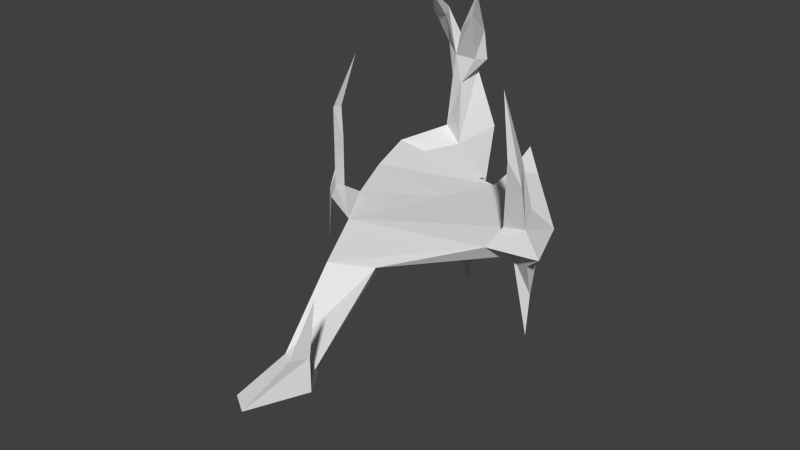 # Source: Endgame_GramCathedral.blend  (saved by Blender 2.68.0; exported with 4.5.12 LTS)
import bpy
from mathutils import Matrix  # noqa: F401  (used for matrix-valued properties, if any)

bpy.ops.wm.read_factory_settings(use_empty=True)
scene = bpy.context.scene
scene.name = 'Scene'

# ---- collections
col_collection_1 = bpy.data.collections.new('Collection 1'); scene.collection.children.link(col_collection_1)

# ---- world
world_world = bpy.data.worlds.new('World'); scene.world = world_world
world_world.color = (0.05088, 0.05088, 0.05088)
world_world.use_sun_shadow = False
world_world.sun_shadow_jitter_overblur = 0.0
world_world.cycles.sampling_method = 'MANUAL'
world_world.cycles.sample_map_resolution = 256

# ---- meshes
me_plane = bpy.data.meshes.new('Plane')
me_plane.from_pydata([(1.231, -0.8092, 8.376e-08), (-0.9503, -0.5966, 0.0), (0.2884, 1.535, 0.2816), (-1.424, 0.8213, 0.1473), (1.656, 0.03474, 0.04981), (-1.261, 0.1482, 0.04848), (0.2929, 0.685, 0.0), (-0.525, -1.287, 0.0), (0.0, 0.0, 0.0), (-0.9403, -0.9045, 0.1993), (-0.9273, -1.087, 0.2634), (-1.106, -1.005, 0.1388), (-0.9443, -0.8978, 0.8465), (-0.9313, -1.08, 0.9107), (-1.08, -0.8966, 0.475), (-0.9806, -1.112, 0.09775), (-1.058, -1.09, -0.5358), (-0.9551, -0.9094, 1.292), (-0.7964, -0.8018, 1.98), (-1.03, -0.9874, 1.228), (-0.9656, -1.041, 1.311), (0.3699, -1.809, -0.1591), (-0.174, -2.068, -0.1642), (0.5562, -3.078, -0.859), (0.02199, -3.009, -0.9013), (0.3776, -4.028, -0.9754), (0.1031, -3.849, -0.9851), (0.763, -3.349, -0.915), (1.911, -0.6849, 0.0), (1.367, -0.645, 0.252), (1.613, -0.4315, 0.4898), (1.691, -0.6624, 0.3226), (1.3, -0.661, 1.968), (1.499, -0.4961, 1.078), (1.667, -0.7509, 0.8959), (1.367, -0.4074, -0.2354), (1.604, -0.235, -0.2852), (1.647, -0.5163, -0.2435), (1.447, -0.7401, 1.159), (1.601, -0.3916, -1.294), (1.58, -0.2828, -0.6168), (1.622, -0.3711, -0.7078), (-0.07282, -0.002982, -0.1434), (-1.67, 0.3878, -0.6867), (-1.145, 0.2947, -0.3037), (-1.1, 0.3779, -0.5923), (-1.152, 1.527, 0.2314), (-0.8446, 1.411, 0.05165), (-0.5315, 1.84, 0.2817), (-1.225, 1.908, 0.3205), (-1.006, 1.451, 1.023), (-0.8561, 1.446, 0.9588), (-0.7612, 1.71, 1.114), (-1.11, 1.72, 1.23), (-1.357, 1.626, -0.5535), (-0.5927, 1.771, -0.5359), (-0.8621, 1.765, -2.368), (-1.114, 1.498, 1.491), (-0.6435, 1.46, 1.345), (-0.5402, 1.61, 1.334), (-1.267, 1.602, 1.577), (-0.9319, 1.42, 1.369), (-0.9005, 1.651, 1.4), (-0.4481, 1.103, 2.072), (-0.5108, 1.484, 1.775), (-0.647, 1.145, 1.856), (-0.2728, 0.9558, 2.435), (-1.231, 1.302, 1.964), (-0.9415, 0.8518, 2.382), (-0.9638, 1.223, 1.951), (-1.099, 1.435, 2.029), (-1.236, 1.473, 1.916), (-0.6913, 1.431, 1.801), (-1.153, 0.8735, 0.01441), (1.068, -0.06359, -0.4951), (-0.8597, -0.6326, -0.1763), (-1.141, 0.7367, -0.353), (0.4269, 1.1, -0.336), (0.2293, -1.494, -0.2418), (0.009887, -2.142, -0.4928), (0.2803, -2.699, -1.098), (0.3086, -3.615, -1.136), (0.6387, -3.244, -0.4607), (0.6718, -3.582, -0.4468), (0.8284, -3.313, 0.2579), (0.763, -3.349, -0.4575), (0.703, 1.113, 0.1352), (0.423, 1.088, -0.3261), (0.2862, 1.104, 0.07444)], [], [(5, 8, 6, 3), (1, 7, 8), (7, 0, 4, 8), (86, 2, 88), (8, 4, 6), (5, 1, 8), (9, 7, 1), (7, 10, 15), (17, 18, 20), (9, 12, 13, 10), (11, 14, 12, 9), (10, 13, 14, 11), (10, 7, 9), (11, 9, 1), (16, 11, 15), (10, 11, 15), (19, 18, 17), (14, 19, 17, 12), (20, 18, 19), (13, 20, 19, 14), (12, 17, 20, 13), (0, 7, 22, 21), (21, 22, 24), (23, 24, 26), (23, 25, 83, 82), (0, 29, 4), (29, 31, 34, 38), (0, 28, 31, 29), (30, 31, 4), (34, 33, 32), (31, 30, 33, 34), (33, 38, 32), (0, 35, 36, 4), (28, 0, 35, 37), (4, 28, 37, 36), (38, 34, 32), (30, 29, 38, 33), (35, 36, 40, 39), (37, 35, 39, 41), (36, 37, 41, 40), (40, 41, 39), (48, 49, 53, 52), (3, 46, 54), (52, 53, 60, 62, 59), (49, 46, 50, 53), (46, 47, 51, 50), (47, 48, 52, 51), (54, 46, 49), (47, 55, 48), (61, 58, 63, 65), (53, 50, 57, 60), (50, 51, 61, 57), (51, 52, 59, 58), (60, 57, 67, 71), (64, 66, 63), (58, 59, 64, 63), (59, 62, 72, 64), (62, 61, 65, 72), (70, 68, 69), (57, 61, 69, 67), (62, 60, 71, 70), (61, 62, 70, 69), (71, 67, 68), (70, 71, 68), (64, 72, 66), (72, 65, 66), (66, 65, 63), (68, 67, 69), (55, 54, 56), (47, 46, 3), (3, 73, 47), (55, 49, 48), (55, 47, 73), (3, 54, 55), (75, 7, 15), (1, 15, 11), (15, 1, 75), (75, 44, 45), (5, 44, 75), (5, 75, 1), (3, 76, 44), (5, 3, 44), (76, 43, 44), (76, 45, 43), (3, 55, 76), (76, 55, 73), (6, 73, 3), (77, 87, 6, 88, 2), (77, 2, 86), (77, 4, 36), (21, 35, 0), (21, 78, 35), (78, 22, 7), (42, 7, 75), (45, 42, 75), (78, 42, 74), (42, 78, 7), (76, 42, 45), (42, 76, 73), (42, 73, 6), (42, 6, 87, 77), (77, 74, 42), (74, 77, 36), (74, 35, 78), (35, 74, 36), (23, 79, 78), (23, 78, 21), (21, 79, 78), (79, 22, 78), (22, 79, 24), (24, 79, 80), (24, 80, 26), (26, 80, 81), (83, 84, 82), (83, 85, 84), (85, 82, 84), (27, 23, 82, 85), (25, 27, 85, 83), (44, 43, 45), (54, 49, 56), (51, 58, 61), (4, 77, 86), (4, 86, 88, 6), (54, 49, 55), (23, 21, 24), (26, 81, 25), (82, 27, 23), (80, 27, 81), (27, 80, 23), (25, 81, 27), (31, 28, 4), (4, 29, 30), (25, 23, 26), (79, 23, 80)])
_uv = me_plane.uv_layers.new(name='UVMap')
_uv.uv.foreach_set('vector', [0.0, 0.0, 1.0, 0.0, 1.0, 1.0, 0.0, 1.0, 0.0, 0.0, 1.0, 0.0, 1.0, 1.0, 0.0, 0.0, 1.0, 0.0, 1.0, 1.0, 0.0, 1.0, 0.0, 0.0, 1.0, 0.0, 1.0, 1.0, 0.0, 0.0, 1.0, 0.0, 1.0, 1.0, 0.0, 0.0, 1.0, 0.0, 1.0, 1.0, 0.0, 0.0, 1.0, 0.0, 1.0, 1.0, 0.0, 0.0, 1.0, 0.0, 1.0, 1.0, 0.0, 0.0, 1.0, 0.0, 1.0, 1.0, 0.0, 0.0, 1.0, 0.0, 1.0, 1.0, 0.0, 1.0, 0.0, 0.0, 1.0, 0.0, 1.0, 1.0, 0.0, 1.0, 0.0, 0.0, 1.0, 0.0, 1.0, 1.0, 0.0, 1.0, 0.0, 0.0, 1.0, 0.0, 1.0, 1.0, 0.0, 0.0, 1.0, 0.0, 1.0, 1.0, 0.0, 0.0, 1.0, 0.0, 1.0, 1.0, 0.0, 0.0, 1.0, 0.0, 1.0, 1.0, 0.0, 0.0, 1.0, 0.0, 1.0, 1.0, 0.0, 0.0, 1.0, 0.0, 1.0, 1.0, 0.0, 1.0, 0.0, 0.0, 1.0, 0.0, 1.0, 1.0, 0.0, 0.0, 1.0, 0.0, 1.0, 1.0, 0.0, 1.0, 0.0, 0.0, 1.0, 0.0, 1.0, 1.0, 0.0, 1.0, 0.0, 0.0, 1.0, 0.0, 1.0, 1.0, 0.0, 1.0, 0.0, 0.0, 1.0, 0.0, 1.0, 1.0, 0.0, 0.0, 1.0, 0.0, 1.0, 1.0, 0.0, 0.0, 1.0, 0.0, 1.0, 1.0, 0.0, 1.0, 0.0, 1.0, 1.0, 1.0, 0.0, 0.0, 0.0, 0.0, 0.0, 1.0, 1.0, 1.0, 1.0, 0.0, 0.0, 0.0, 0.0, 1.0, 1.0, 1.0, 1.0, 0.0, 0.0, 0.0, 1.0, 1.0, 1.0, 0.0, 0.0, 0.0, 1.0, 1.0, 1.0, 0.0, 0.0, 0.0, 0.0, 1.0, 1.0, 1.0, 1.0, 0.0, 0.0, 0.0, 1.0, 1.0, 1.0, 0.0, 0.0, 0.0, 0.0, 1.0, 1.0, 1.0, 1.0, 0.0, 0.0, 0.0, 0.0, 1.0, 1.0, 1.0, 1.0, 0.0, 0.0, 0.0, 0.0, 1.0, 1.0, 1.0, 1.0, 0.0, 0.0, 0.0, 1.0, 1.0, 1.0, 0.0, 0.0, 0.0, 0.0, 1.0, 1.0, 1.0, 1.0, 0.0, 0.0, 0.0, 0.0, 1.0, 1.0, 1.0, 1.0, 0.0, 0.0, 0.0, 0.0, 1.0, 1.0, 1.0, 1.0, 0.0, 0.0, 0.0, 0.0, 1.0, 1.0, 1.0, 1.0, 0.0, 0.0, 0.0, 1.0, 1.0, 1.0, 0.0, 0.0, 0.0, 1.0, 0.0, 1.0, 1.0, 0.0, 1.0, 0.0, 0.0, 1.0, 0.0, 1.0, 1.0, 0.5, 1.0, 0.9755, 0.6545, 0.7939, 0.09549, 0.2061, 0.09549, 0.02447, 0.6545, 0.0, 0.0, 1.0, 0.0, 1.0, 1.0, 0.0, 1.0, 0.0, 0.0, 1.0, 0.0, 1.0, 1.0, 0.0, 1.0, 0.0, 0.0, 1.0, 0.0, 1.0, 1.0, 0.0, 1.0, 0.0, 0.0, 1.0, 0.0, 1.0, 1.0, 0.0, 0.0, 1.0, 0.0, 1.0, 1.0, 0.0, 0.0, 1.0, 0.0, 1.0, 1.0, 0.0, 1.0, 0.0, 0.0, 1.0, 0.0, 1.0, 1.0, 0.0, 1.0, 0.0, 0.0, 1.0, 0.0, 1.0, 1.0, 0.0, 1.0, 0.0, 0.0, 1.0, 0.0, 1.0, 1.0, 0.0, 1.0, 0.0, 0.0, 1.0, 0.0, 1.0, 1.0, 0.0, 1.0, 0.0, 0.0, 1.0, 0.0, 1.0, 1.0, 0.0, 0.0, 1.0, 0.0, 1.0, 1.0, 0.0, 1.0, 0.0, 0.0, 1.0, 0.0, 1.0, 1.0, 0.0, 1.0, 0.0, 0.0, 1.0, 0.0, 1.0, 1.0, 0.0, 1.0, 0.0, 0.0, 1.0, 0.0, 1.0, 1.0, 0.0, 0.0, 1.0, 0.0, 1.0, 1.0, 0.0, 1.0, 0.0, 0.0, 1.0, 0.0, 1.0, 1.0, 0.0, 1.0, 0.0, 0.0, 1.0, 0.0, 1.0, 1.0, 0.0, 1.0, 0.0, 0.0, 1.0, 0.0, 1.0, 1.0, 0.0, 0.0, 1.0, 0.0, 1.0, 1.0, 0.0, 0.0, 1.0, 0.0, 1.0, 1.0, 0.0, 0.0, 1.0, 0.0, 1.0, 1.0, 0.0, 0.0, 1.0, 0.0, 1.0, 1.0, 0.0, 0.0, 1.0, 0.0, 1.0, 1.0, 0.0, 0.0, 1.0, 0.0, 1.0, 1.0, 0.0, 0.0, 1.0, 0.0, 1.0, 1.0, 0.0, 0.0, 1.0, 0.0, 1.0, 1.0, 0.0, 0.0, 1.0, 0.0, 1.0, 1.0, 0.0, 0.0, 1.0, 0.0, 1.0, 1.0, 0.0, 0.0, 1.0, 0.0, 1.0, 1.0, 0.0, 0.0, 1.0, 0.0, 1.0, 1.0, 0.0, 0.0, 1.0, 0.0, 1.0, 1.0, 0.0, 0.0, 1.0, 0.0, 1.0, 1.0, 0.0, 0.0, 1.0, 0.0, 1.0, 1.0, 0.0, 0.0, 1.0, 0.0, 1.0, 1.0, 0.0, 0.0, 1.0, 0.0, 1.0, 1.0, 0.0, 0.0, 1.0, 0.0, 1.0, 1.0, 0.0, 0.0, 1.0, 0.0, 1.0, 1.0, 0.0, 0.0, 1.0, 0.0, 1.0, 1.0, 0.0, 0.0, 1.0, 0.0, 1.0, 1.0, 0.0, 0.0, 1.0, 0.0, 1.0, 1.0, 0.0, 0.0, 1.0, 0.0, 1.0, 1.0, 0.0, 0.0, 1.0, 0.0, 1.0, 1.0, 0.5, 1.0, 0.9755, 0.6545, 0.7939, 0.09549, 0.2061, 0.09549, 0.02447, 0.6545, 0.0, 0.0, 1.0, 0.0, 1.0, 1.0, 0.0, 0.0, 1.0, 0.0, 1.0, 1.0, 0.0, 0.0, 1.0, 0.0, 1.0, 1.0, 0.0, 0.0, 1.0, 0.0, 1.0, 1.0, 0.0, 0.0, 1.0, 0.0, 1.0, 1.0, 0.0, 0.0, 1.0, 0.0, 1.0, 1.0, 0.0, 0.0, 1.0, 0.0, 1.0, 1.0, 0.0, 0.0, 1.0, 0.0, 1.0, 1.0, 0.0, 0.0, 1.0, 0.0, 1.0, 1.0, 0.0, 0.0, 1.0, 0.0, 1.0, 1.0, 0.0, 0.0, 1.0, 0.0, 1.0, 1.0, 0.0, 0.0, 1.0, 0.0, 1.0, 1.0, 0.0, 0.0, 1.0, 0.0, 1.0, 1.0, 0.0, 1.0, 0.0, 0.0, 1.0, 0.0, 1.0, 1.0, 0.0, 0.0, 1.0, 0.0, 1.0, 1.0, 0.0, 0.0, 1.0, 0.0, 1.0, 1.0, 0.0, 0.0, 1.0, 0.0, 1.0, 1.0, 0.0, 0.0, 1.0, 1.0, 0.0, 0.0, 0.0, 0.0, 1.0, 1.0, 0.0, 0.0, 0.0, 0.0, 1.0, 0.0, 1.0, 1.0, 0.0, 0.0, 1.0, 0.0, 1.0, 1.0, 0.0, 0.0, 1.0, 0.0, 1.0, 1.0, 0.0, 0.0, 1.0, 0.0, 1.0, 1.0, 0.0, 0.0, 1.0, 0.0, 1.0, 1.0, 0.0, 0.0, 1.0, 0.0, 1.0, 1.0, 0.0, 0.0, 1.0, 0.0, 1.0, 1.0, 0.0, 0.0, 1.0, 0.0, 1.0, 1.0, 0.0, 0.0, 1.0, 0.0, 1.0, 1.0, 0.0, 0.0, 1.0, 0.0, 1.0, 1.0, 0.0, 1.0, 0.0, 0.0, 1.0, 0.0, 1.0, 1.0, 0.0, 1.0, 0.0, 0.0, 1.0, 0.0, 1.0, 1.0, 0.0, 0.0, 1.0, 0.0, 1.0, 1.0, 0.0, 0.0, 1.0, 0.0, 1.0, 1.0, 0.0, 0.0, 1.0, 0.0, 1.0, 1.0, 0.0, 0.0, 1.0, 0.0, 1.0, 1.0, 0.0, 1.0, 0.0, 0.0, 1.0, 0.0, 1.0, 1.0, 0.0, 0.0, 1.0, 0.0, 1.0, 1.0, 0.0, 0.0, 1.0, 0.0, 1.0, 1.0, 0.0, 0.0, 1.0, 0.0, 1.0, 1.0, 0.0, 0.0, 1.0, 0.0, 1.0, 1.0, 0.0, 0.0, 1.0, 0.0, 1.0, 1.0, 0.0, 0.0, 1.0, 0.0, 1.0, 1.0, 0.0, 0.0, 1.0, 1.0, 1.0, 0.0, 0.0, 0.0, 1.0, 1.0, 1.0, 0.0, 0.0, 1.0, 0.0, 0.0, 1.0, 1.0, 0.0, 0.0, 1.0, 0.0, 1.0, 0.0])
me_plane.use_remesh_preserve_volume = False
me_plane.use_remesh_preserve_attributes = False
me_plane.use_mirror_vertex_groups = False
me_plane.update()

# ---- objects
ob_plane = bpy.data.objects.new('Plane', me_plane)

# ---- transforms, parenting, visibility, modifiers, constraints
ob_plane.location = (0.0, 0.0, 0.0)
ob_plane.scale = (2.654, 2.654, 2.654)
ob_plane.lineart.crease_threshold = 0.0

# ---- collection membership
col_collection_1.objects.link(ob_plane)

# ---- scene / render settings (as saved in the file)
scene.frame_start = 1; scene.frame_end = 250; scene.frame_set(1)
scene.render.engine = 'BLENDER_EEVEE_NEXT'
scene.render.image_settings.color_mode = 'RGB'
scene.render.image_settings.compression = 90
scene.render.resolution_percentage = 50
scene.render.dither_intensity = 0.0
scene.cycles.use_denoising = False
scene.cycles.samples = 10
scene.cycles.sampling_pattern = 'TABULATED_SOBOL'
scene.cycles.light_sampling_threshold = 0.0
scene.cycles.use_adaptive_sampling = False
scene.cycles.use_light_tree = False
scene.cycles.blur_glossy = 0.0
scene.cycles.volume_bounces = 1
scene.cycles.pixel_filter_type = 'GAUSSIAN'
scene.cycles.sample_clamp_indirect = 0.0
scene.view_settings.view_transform = 'Standard'
bpy.context.view_layer.update()

# ---- added for rendering (the .blend has no active camera and no usable light): camera, sun
cam_auto = bpy.data.cameras.new('AutoCamera')
cam_auto.lens = 50.0
cam_auto.sensor_width = 36.0
cam_auto.clip_end = 1000.0
ob_auto_camera = bpy.data.objects.new('AutoCamera', cam_auto)
scene.collection.objects.link(ob_auto_camera)
ob_auto_camera.location = (21.0253, -27.6585, 16.6522)
ob_auto_camera.rotation_euler = (1.09748, -7.21219e-08, 0.694738)
scene.camera = ob_auto_camera
light_auto_sun = bpy.data.lights.new('AutoSun', 'SUN')
light_auto_sun.energy = 3.0
light_auto_sun.angle = 0.0523599
ob_auto_sun = bpy.data.objects.new('AutoSun', light_auto_sun)
scene.collection.objects.link(ob_auto_sun)
ob_auto_sun.rotation_euler = (0.872665, 0.174533, 0.523599)
bpy.context.view_layer.update()
